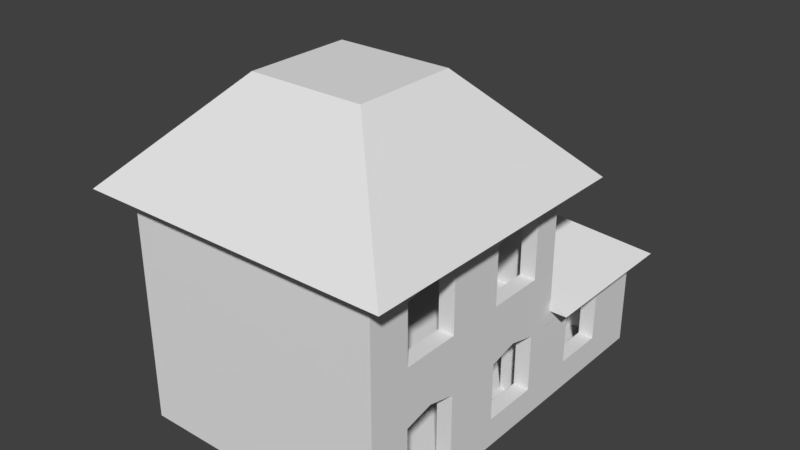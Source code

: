 # Source: House.blend  (saved by Blender 2.79.0; exported with 4.5.12 LTS)
import bpy
from mathutils import Matrix  # noqa: F401  (used for matrix-valued properties, if any)

bpy.ops.wm.read_factory_settings(use_empty=True)
scene = bpy.context.scene
scene.name = 'Scene'

# ---- collections
col_collection_1 = bpy.data.collections.new('Collection 1'); scene.collection.children.link(col_collection_1)

# ---- materials (node trees are filled in below, after node groups)
mat_material = bpy.data.materials.new('Material')
mat_material.alpha_threshold = 0.0
mat_material.use_transparent_shadow = False
mat_material.roughness = 0.5
mat_material.line_color = (0.0, 0.0, 0.0, 1.0)

# ---- material node trees

# ---- world
world_world = bpy.data.worlds.new('World'); scene.world = world_world
world_world.color = (0.05088, 0.05088, 0.05088)
world_world.use_sun_shadow = False
world_world.sun_shadow_jitter_overblur = 0.0
world_world.cycles.sampling_method = 'MANUAL'

# ---- meshes
me_cube = bpy.data.meshes.new('Cube')
me_cube.from_pydata([(1.0, 0.5636, -0.01374), (-0.9999, -1.436, -0.01374), (-1.11, 0.5636, 1.986), (-0.4999, 0.5636, -0.01374), (-0.4999, -1.436, -0.01374), (-0.4999, -0.4364, -0.01374), (-0.4999, 0.0636, -0.01374), (-0.4999, -0.9364, -0.01374), (1.0, -1.186, -0.01374), (1.0, -1.436, 1.736), (-0.9999, -1.436, 1.736), (1.0, -0.1864, -0.01374), (0.2501, 0.5636, -0.01374), (1.0, 0.5636, 0.7352), (-0.9999, -1.436, 0.7363), (1.0, -0.6864, -0.01374), (-0.2499, -1.436, -0.01374), (1.0, -1.436, 1.236), (-0.9999, -1.436, 1.236), (1.0, 0.3136, -0.01374), (0.7501, 0.5636, -0.01374), (1.0, 0.5636, 0.2363), (-0.9999, -1.436, 0.2363), (-1.11, 0.5636, 1.236), (-0.9999, 0.0636, 0.7366), (-0.4999, -0.1864, -0.01374), (1.0, 0.0636, 1.797), (1.0, -0.9364, 0.797), (1.0, -1.436, 0.2363), (-0.4999, 0.4948, -0.01374), (-0.4999, 0.5636, 0.2363), (1.0, -0.9364, 1.797), (-0.4999, -0.6864, -0.01374), (1.0, 0.4948, 1.736), (1.0, -0.6864, 1.736), (1.0, -0.6864, 1.236), (1.0, -1.186, 1.236), (0.7501, 0.5636, 0.2363), (0.7501, 0.5636, 0.7363), (0.2501, 0.5636, 0.7363), (1.0, -1.436, -0.01374), (1.0, -0.6864, 0.7363), (1.0, -0.6864, 0.2363), (1.0, -1.186, 0.2363), (1.0, 0.3136, 0.7363), (1.0, 0.3136, 0.2363), (1.0, -0.1864, 0.2363), (1.0, 0.3136, 1.736), (1.0, 0.3136, 1.236), (1.0, -0.1864, 1.236), (-0.9999, 0.4948, 1.986), (1.0, -0.1864, 1.736), (1.0, -0.1864, 0.7363), (1.0, -1.186, 0.7363), (1.0, -1.436, 0.7363), (0.2501, 0.5636, 0.2363), (1.0, -1.186, 1.736), (-0.2499, -1.436, 0.0676), (-0.607, 0.5636, 0.7342), (-0.4999, 0.0636, 0.623), (1.0, 0.4948, 1.236), (1.0, 0.4948, 1.986), (-0.4999, -0.1864, 0.623), (-0.9999, 0.0636, 0.623), (-0.9999, -0.1864, 0.623), (-0.4999, -0.4364, 0.5017), (-0.4999, -0.1864, 0.5017), (-0.9999, -0.4364, 0.5017), (-0.9999, -0.1864, 0.5017), (-0.4999, -0.6864, 0.3804), (-0.9999, -0.6864, 0.3804), (-0.4999, -0.4364, 0.3804), (-0.9999, -0.4364, 0.3804), (-0.4999, -0.6864, 0.2585), (-0.9999, -0.6864, 0.2585), (-0.4999, -0.9364, 0.2585), (-0.9999, -0.9364, 0.2585), (-0.9999, -1.436, 0.1522), (-0.9999, -0.9364, 0.1522), (-0.4999, -0.9364, 0.1522), (-0.4999, -1.436, 0.1522), (-0.4999, -1.436, 0.0676), (-0.2499, -0.9364, 0.0676), (-0.4999, -0.9364, 0.0676), (-0.2499, -0.9364, -0.01374), (1.0, 0.8269, -0.01374), (1.0, 1.29, -0.01374), (1.0, 1.7, -0.01374), (-0.4999, 1.7, -0.01374), (1.0, 0.8269, 0.2362), (1.0, 1.29, 0.2362), (1.0, 1.7, 0.7342), (1.0, 0.8269, 0.7342), (1.0, 1.071, 0.7949), (1.0, 1.29, 0.7342), (1.0, 0.5636, 0.8464), (1.0, 0.8269, 0.8464), (1.001, 1.071, 0.8464), (1.0, 1.29, 0.8464), (1.0, 1.487, 0.8464), (1.0, 1.7, 0.8464), (-0.4999, 1.7, 0.8464), (-0.607, 0.5636, -0.01374), (1.135, -1.186, -0.01374), (1.135, 0.5636, 1.736), (1.135, 0.5636, 1.986), (1.135, 0.5636, 0.7363), (1.135, 0.5636, 1.236), (1.135, -0.6864, 1.986), (1.135, -0.9364, 1.986), (1.135, 0.3136, -0.01374), (1.135, -0.6864, -0.01374), (1.135, 0.0636, 1.797), (1.135, 0.0636, 0.797), (1.135, -0.9364, 0.797), (1.135, -0.9364, 1.797), (1.135, -0.6864, 1.736), (1.135, -0.6864, 1.236), (1.135, -1.186, 1.236), (1.135, -0.6864, 0.7363), (1.135, -0.6864, 0.2363), (1.135, -1.186, 0.2363), (1.135, 0.3136, 0.7363), (1.135, 0.3136, 0.2363), (1.135, -0.1864, 0.2363), (1.135, 0.3136, 1.736), (1.135, 0.3136, 1.236), (1.135, -0.1864, 1.236), (1.135, -0.1864, 1.736), (1.135, -0.1864, 0.7363), (1.135, -1.186, 0.7363), (1.135, -1.186, 1.736), (1.135, 0.8269, -0.01374), (1.135, 1.29, -0.01374), (1.135, 0.8269, 0.2362), (1.135, 1.29, 0.2362), (1.135, 0.8269, 0.7342), (1.135, 0.5636, 0.7342), (1.135, 1.071, 0.7949), (1.135, 1.29, 0.7342), (-0.607, 1.795, -0.01374), (1.135, 1.795, 0.7342), (1.135, 1.795, -0.01374), (0.2501, 0.4948, -0.01374), (1.0, 0.4948, 0.2363), (1.0, 0.4948, 0.7363), (1.0, 0.4948, -0.01374), (0.7501, 0.4948, -0.01374), (-0.4999, 0.4948, 0.7363), (0.7501, 0.4948, 0.2363), (0.7501, 0.4948, 0.7363), (0.2501, 0.4948, 0.7363), (0.2501, 0.4948, 0.2363), (-0.4999, 0.5636, 0.7363), (-0.5, 0.06359, 0.8465), (-0.9999, 0.4948, 1.736), (-0.2508, 0.06359, 0.8465), (-0.4999, 0.5636, 0.8464), (-0.9999, 0.4948, 1.236), (-0.4999, 0.4948, 0.8464), (-0.2508, 0.0636, 0.9869), (-0.9999, 0.4948, 0.7363), (-0.9999, 0.4948, 0.2363), (-0.9999, 0.4948, -0.01374), (1.0, -0.9364, 1.236), (1.0, 0.0636, 1.236), (1.135, 0.0636, 1.236), (1.135, -0.9364, 1.236), (1.0, 0.3136, 1.986), (1.0, 0.0636, 1.986), (1.0, -0.1864, 1.986), (1.0, -0.4364, 1.986), (1.0, -0.6864, 1.986), (1.0, -0.9364, 1.986), (1.0, -1.186, 1.986), (1.0, -1.436, 1.986), (-1.11, 0.5636, 1.736), (-1.11, 0.5636, 0.7363), (-1.11, 0.5636, -0.01374), (1.135, -0.1864, 1.986), (1.135, 0.3136, 1.986), (1.135, 0.0636, 1.986), (1.135, -1.186, 1.986), (-1.11, 0.5636, 0.2363), (-0.9999, -1.436, 1.986), (1.368, -1.739, 1.986), (1.368, 0.7874, 1.986), (-1.348, 0.7874, 1.986), (-1.348, -1.739, 1.986), (0.5317, -0.9354, 2.856), (0.5317, -0.01637, 2.856), (-0.4684, -0.01637, 2.856), (-0.4684, -0.9354, 2.856), (1.0, 1.7, 0.2367), (-0.4999, 1.7, 0.2362), (-0.4999, 1.7, 0.7363), (-0.2508, 0.0636, 0.7363), (-0.4999, 0.0636, 0.7363), (-0.2508, 0.4948, 0.9863), (1.0, 0.0636, 0.797), (1.135, 1.795, 0.8464), (1.135, 1.071, 0.8464), (1.135, 1.29, 0.8464), (-0.607, 0.5636, 0.8464), (-0.607, 1.795, 0.8464), (1.135, 0.8269, 0.8464), (1.135, 0.5636, 0.8464), (1.285, 1.909, 0.8464), (-0.7072, 0.5636, 0.8464), (-0.7072, 1.909, 0.8464), (0.5001, 0.5723, 1.435), (0.5001, 1.045, 1.435), (7.959e-05, 1.045, 1.435), (7.959e-05, 0.5723, 1.435), (1.135, -0.1864, -0.01374), (1.135, 1.795, 0.2367), (-0.607, 1.795, 0.7342), (-1.11, -1.554, 0.2363), (-1.11, -1.554, 1.236), (-1.11, -1.554, 1.986), (1.135, -1.554, -0.01374), (1.135, -1.554, 1.736), (1.135, -1.554, 0.7363), (1.135, -1.554, 1.236), (1.135, -1.554, 0.2363), (-1.11, -1.554, 0.7363), (1.135, -1.554, 1.986), (-1.11, -1.554, -0.01374), (-1.11, -1.554, 1.736), (0.2501, 0.5636, 0.8464), (1.285, 0.5636, 0.8464), (1.0, 0.4948, 0.9863), (-0.607, 0.5636, 0.2363), (-0.607, 1.795, 0.2363), (1.0, -1.436, 0.9863), (-0.9999, -1.436, 0.9863), (-0.4999, -1.436, 0.9863), (-0.4999, 0.0636, 0.9869), (-0.2508, -1.436, 0.9863), (-0.2508, 0.4947, 0.7363), (-0.2508, 0.4947, 0.8465), (1.0, 0.4947, 0.846), (1.0, -1.436, 0.846), (-0.5, -1.436, 0.846)], [(16, 4), (0, 19), (13, 106), (133, 86), (7, 79), (80, 4), (197, 153), (81, 4), (102, 3), (99, 98), (100, 99), (85, 132), (19, 110), (170, 171), (108, 172), (171, 172), (109, 173), (148, 153), (161, 239), (180, 168), (181, 169), (179, 170), (182, 174), (203, 157), (235, 236)], [(81, 57, 82, 83), (187, 186, 105, 2), (119, 129, 127, 117), (131, 221, 223, 118), (194, 88, 87, 193), (123, 45, 46, 124), (185, 188, 219, 226), (21, 144, 146, 0), (98, 97, 201, 202), (80, 81, 83, 79), (123, 122, 44, 45), (129, 113, 166, 127), (10, 184, 175, 9), (117, 127, 128, 116), (0, 146, 147, 20), (22, 162, 161, 14), (38, 150, 145, 13), (38, 150, 151, 39), (1, 163, 162, 22), (185, 226, 105, 186), (114, 119, 117, 167), (167, 118, 130, 114), (53, 43, 28, 54), (97, 96, 205, 201), (129, 124, 46, 52), (96, 95, 206, 205), (93, 94, 139, 138), (51, 128, 127, 49), (123, 110, 132, 134), (199, 44, 122, 113), (95, 13, 137, 206), (92, 93, 138, 136), (77, 80, 79, 78), (8, 43, 121, 103), (108, 116, 128, 179), (2, 219, 188, 187), (21, 37, 38, 13), (53, 27, 114, 130), (59, 197, 24, 63), (25, 6, 59, 62), (32, 73, 75, 7), (72, 70, 69, 71), (73, 74, 76, 75), (71, 65, 67, 72), (52, 41, 35, 49), (122, 126, 166, 113), (199, 52, 49, 165), (64, 68, 66, 62), (59, 63, 64, 62), (5, 25, 66, 65), (66, 68, 67, 65), (5, 71, 69, 32), (78, 79, 75, 76), (74, 73, 69, 70), (16, 84, 82, 57), (83, 82, 84, 7), (87, 88, 3, 0), (146, 163, 1, 40), (111, 15, 8, 103), (12, 143, 147, 20), (126, 125, 47, 48), (200, 204, 209, 207), (56, 31, 115, 131), (120, 119, 41, 42), (230, 206, 200, 207), (130, 118, 223, 222), (125, 180, 181, 112), (116, 108, 109, 115), (11, 46, 45, 19), (104, 105, 180, 125), (112, 181, 179, 128), (36, 56, 131, 118), (115, 109, 182, 131), (91, 193, 90, 94), (138, 139, 202, 201), (137, 136, 205, 206), (136, 138, 201, 205), (26, 47, 125, 112), (110, 123, 124, 214), (27, 41, 119, 114), (90, 135, 139, 94), (43, 53, 130, 121), (92, 136, 134, 89), (132, 133, 135, 134), (51, 26, 112, 128), (122, 123, 134, 136), (31, 34, 116, 115), (193, 91, 195, 194), (90, 89, 134, 135), (126, 122, 106, 107), (52, 199, 113, 129), (42, 15, 111, 120), (144, 149, 147, 146), (55, 152, 143, 12), (21, 0, 20, 37), (20, 147, 149, 37), (96, 92, 13, 95), (90, 86, 85, 89), (92, 96, 97, 93), (93, 97, 98, 94), (21, 13, 92, 89), (89, 85, 0, 21), (36, 118, 167, 117, 35, 164), (19, 45, 144, 146), (44, 145, 144, 45), (150, 149, 144, 145), (149, 150, 38, 37), (9, 56, 36, 17), (48, 165, 49, 127, 166, 126), (44, 199, 165, 48), (50, 155, 33, 61), (184, 10, 155, 50), (18, 235, 14, 161, 158), (152, 151, 161, 162), (152, 55, 39, 151), (163, 143, 152, 162), (53, 54, 234, 17, 36), (49, 35, 34, 51), (56, 9, 175, 174), (56, 174, 173, 31), (31, 173, 172, 34), (34, 172, 170, 51), (51, 170, 169, 26), (26, 169, 168, 47), (191, 190, 186, 187), (192, 191, 187, 188), (189, 190, 191, 192), (94, 98, 100, 91), (90, 193, 87, 86), (3, 88, 194, 30), (30, 153, 39, 55), (194, 195, 153, 30), (159, 148, 197, 154), (3, 30, 55, 12), (153, 195, 101, 157), (91, 100, 101, 195), (10, 18, 158, 155), (197, 196, 156, 154), (60, 33, 155, 158), (60, 48, 47, 33), (60, 231, 145, 44, 48), (156, 160, 198, 240), (61, 33, 47, 168), (145, 231, 60, 158, 161), (27, 53, 36, 164), (35, 41, 27, 164), (104, 107, 23, 176), (230, 210, 229), (204, 203, 208, 209), (210, 230, 207, 211), (212, 209, 208, 213), (212, 211, 207, 209), (212, 213, 210, 211), (183, 217, 225, 177), (111, 214, 124, 120), (129, 119, 120, 124), (126, 107, 104, 125), (40, 28, 43, 8), (11, 15, 42, 46), (46, 42, 41, 52), (215, 135, 133, 142), (141, 139, 135, 215), (141, 200, 202, 139), (23, 107, 137, 177), (216, 58, 203, 204), (216, 204, 200, 141), (185, 189, 192, 188), (186, 190, 189, 185), (23, 218, 228, 176), (183, 178, 227, 217), (177, 225, 218, 23), (221, 131, 182, 226), (224, 217, 227, 220), (224, 222, 225, 217), (222, 223, 218, 225), (223, 221, 228, 218), (219, 228, 221, 226), (228, 219, 2, 176), (224, 121, 130, 222), (220, 103, 121, 224), (176, 2, 105, 104), (17, 18, 10, 9), (18, 17, 234, 54, 14, 235), (14, 54, 28, 22), (22, 28, 40, 1), (229, 210, 213), (213, 208, 229), (102, 232, 233, 140), (140, 233, 215, 142), (216, 141, 215, 233), (232, 58, 216, 233), (178, 183, 232, 102), (177, 58, 232, 183), (101, 100, 95, 157), (237, 154, 243, 236), (243, 159, 241, 242), (238, 160, 237, 236), (234, 231, 198, 238), (161, 24, 197, 148), (160, 156, 154, 237), (29, 148, 197, 6), (234, 242, 241, 231), (240, 156, 196, 239), (175, 184, 50, 61), (196, 197, 148, 239), (159, 154, 156, 240), (117, 116, 34, 35)])
me_cube.materials.append(mat_material)
me_cube.use_remesh_preserve_volume = False
me_cube.use_remesh_preserve_attributes = False
me_cube.use_mirror_vertex_groups = False
me_cube.update()

# ---- objects
ob_cube = bpy.data.objects.new('Cube', me_cube)

# ---- transforms, parenting, visibility, modifiers, constraints
ob_cube.location = (0.0, 0.0, 0.0)
ob_cube.scale = (14.7, 14.7, 14.7)
ob_cube.lock_rotations_4d = False
ob_cube.empty_display_type = 'ARROWS'
ob_cube.lineart.crease_threshold = 0.0

# ---- collection membership
col_collection_1.objects.link(ob_cube)

# ---- scene / render settings (as saved in the file)
scene.frame_start = 1; scene.frame_end = 250; scene.frame_set(1)
scene.render.engine = 'BLENDER_EEVEE_NEXT'
scene.render.resolution_percentage = 50
scene.render.dither_intensity = 0.0
scene.cycles.use_denoising = False
scene.cycles.samples = 128
scene.cycles.sampling_pattern = 'TABULATED_SOBOL'
scene.cycles.use_adaptive_sampling = False
scene.cycles.use_light_tree = False
scene.cycles.blur_glossy = 0.0
scene.cycles.sample_clamp_indirect = 0.0
scene.view_settings.view_transform = 'Standard'
bpy.context.view_layer.update()

# ---- added for rendering (the .blend has no active camera and no usable light): camera, sun
cam_auto = bpy.data.cameras.new('AutoCamera')
cam_auto.lens = 50.0
cam_auto.sensor_width = 36.0
cam_auto.clip_end = 1283.31
ob_auto_camera = bpy.data.objects.new('AutoCamera', cam_auto)
scene.collection.objects.link(ob_auto_camera)
ob_auto_camera.location = (73.2684, -86.4987, 79.3832)
ob_auto_camera.rotation_euler = (1.09748, -7.21219e-08, 0.694738)
scene.camera = ob_auto_camera
light_auto_sun = bpy.data.lights.new('AutoSun', 'SUN')
light_auto_sun.energy = 3.0
light_auto_sun.angle = 0.0523599
ob_auto_sun = bpy.data.objects.new('AutoSun', light_auto_sun)
scene.collection.objects.link(ob_auto_sun)
ob_auto_sun.rotation_euler = (0.872665, 0.174533, 0.523599)
bpy.context.view_layer.update()
